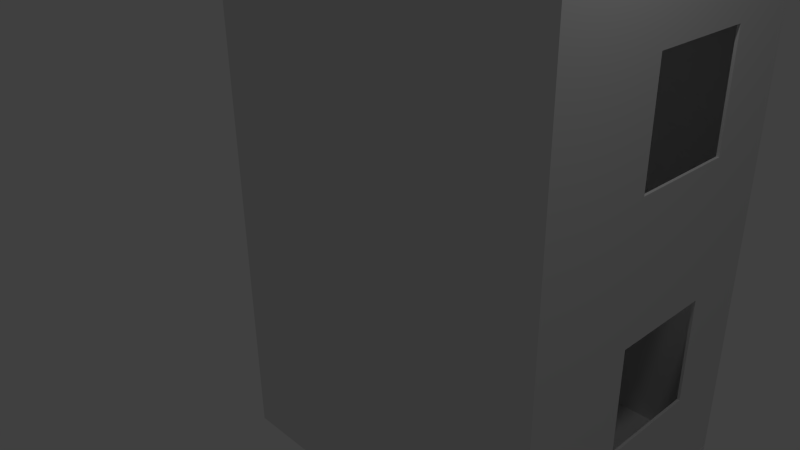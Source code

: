 # Source: celeiro.blend  (saved by Blender 2.67.0; exported with 4.5.12 LTS)
import bpy
from mathutils import Matrix  # noqa: F401  (used for matrix-valued properties, if any)

bpy.ops.wm.read_factory_settings(use_empty=True)
scene = bpy.context.scene
scene.name = 'Scene'

# ---- collections
col_collection_1 = bpy.data.collections.new('Collection 1'); scene.collection.children.link(col_collection_1)

# ---- materials (node trees are filled in below, after node groups)
mat_material = bpy.data.materials.new('Material')
mat_material.alpha_threshold = 0.0
mat_material.use_transparent_shadow = False
mat_material.roughness = 0.5
mat_material.line_color = (0.0, 0.0, 0.0, 1.0)

# ---- material node trees

# ---- world
world_world = bpy.data.worlds.new('World'); scene.world = world_world
world_world.color = (0.05088, 0.05088, 0.05088)
world_world.use_sun_shadow = False
world_world.sun_shadow_jitter_overblur = 0.0
world_world.cycles.sampling_method = 'MANUAL'
world_world.cycles.sample_map_resolution = 256

# ---- cameras
cam_camera = bpy.data.cameras.new('Camera')
cam_camera.clip_end = 100.0
cam_camera.lens = 35.0
cam_camera.sensor_width = 32.0
cam_camera.sensor_height = 18.0
cam_camera.ortho_scale = 7.314
cam_camera.dof.focus_distance = 0.0
cam_camera.dof.aperture_fstop = 128.0

# ---- lights
light_lamp = bpy.data.lights.new('Lamp', 'POINT')
light_lamp.transmission_factor = 0.0
light_lamp.cutoff_distance = 30.0
light_lamp.energy = 100.0
light_lamp.shadow_buffer_clip_start = 1.001
light_lamp.shadow_soft_size = 0.1
light_lamp.shadow_maximum_resolution = 0.006
light_lamp.use_absolute_resolution = True
light_lamp.cycles.use_multiple_importance_sampling = False

# ---- meshes
me_cube_005 = bpy.data.meshes.new('Cube.005')
me_cube_005.from_pydata([(-0.9978, 276.0, -1.0), (-1.0, 276.0, -1.0), (-1.0, 278.0, -1.0), (-0.9978, 278.0, -1.0), (-0.9978, 278.0, -1.009), (-0.9978, -1.846, -1.009), (-0.9978, 276.0, -0.9979), (-1.0, 276.0, 1.0), (-1.0, 278.0, 1.0), (-0.9978, 278.0, -0.9979), (-0.983, -1.846, -1.009), (-0.983, 278.0, -1.009), (-0.9978, 276.0, -0.9959), (-0.9979, 276.0, 0.9886), (-0.9979, 276.0, 1.0), (-0.9979, 278.0, 1.0), (-0.9979, 278.0, 0.9886), (-0.9978, 278.0, 0.9884), (-0.983, -1.846, 0.9886), (-0.9978, -1.846, 0.9886), (-0.9978, 278.0, 0.9886), (-0.983, 278.0, 0.9886), (-0.983, 278.0, -1.0), (-0.983, 276.0, -1.0), (-0.9978, 276.0, 0.9886), (-0.9979, -1.846, 0.9886), (-0.9979, 278.0, 1.012), (-0.9979, 278.0, 0.9886), (-0.9978, 278.0, 0.9886), (-0.9978, 187.0, -0.5182), (-0.9978, 246.3, -0.5182), (-0.983, 53.92, -0.5182), (-0.983, 53.92, 0.2196), (-0.9978, -1.846, 0.9886), (-0.9978, 53.92, -0.5182), (-0.9978, 53.92, 0.2196), (-0.983, 278.0, 0.9886), (-0.9978, 278.0, 0.9886), (-0.9978, 278.0, 1.005), (0.983, 278.0, -1.0), (0.983, 276.0, -1.0), (-0.983, 276.0, -0.9838), (-0.983, 276.0, -0.9684), (-0.983, 278.0, -0.9838), (-0.9978, 275.9, 0.9886), (-0.9978, 246.3, 0.2196), (-0.9979, -1.846, 1.012), (-0.9978, 113.2, -0.5182), (-0.983, 187.0, -0.5182), (-0.983, 246.3, -0.5182), (-0.983, 113.2, 0.2196), (-0.983, 187.0, 0.2196), (-0.983, 73.62, -0.5182), (-0.983, -1.846, 0.9887), (0.983, -1.846, 0.9886), (-0.9978, 66.45, -0.5182), (-0.9978, 113.2, 0.2196), (-0.983, 278.0, 0.9886), (-0.983, 278.0, 0.9608), (-0.3024, 278.0, 0.9886), (-0.3024, 278.0, 0.9886), (-0.983, 278.0, 1.005), (0.2956, 278.0, -0.335), (0.983, 278.0, -1.009), (0.983, -1.846, -1.009), (0.2956, 276.0, -0.335), (-0.3024, 276.0, -0.335), (-0.3024, 276.0, 0.2964), (-0.3024, 278.0, -0.335), (-0.9978, 187.0, 0.2196), (-0.9978, 113.2, -0.1819), (-0.983, 246.3, 0.2196), (-0.9978, -1.846, 1.005), (0.9979, -1.846, 1.012), (0.9979, 278.0, 1.012), (-0.9978, 73.62, -0.5182), (-0.9978, 113.2, -0.2605), (-0.983, 275.0, 0.9886), (-0.983, 113.2, -0.2605), (-0.983, 113.2, -0.5182), (-0.3024, 232.3, 0.9886), (0.983, -1.846, 1.005), (-0.983, -1.846, 1.005), (-0.3024, 278.0, 0.9886), (-0.3024, 278.0, -0.3057), (-0.3024, 278.0, 0.9967), (0.983, 278.0, -0.9839), (0.983, 276.0, -0.9839), (0.9978, 278.0, -1.009), (0.9978, -1.846, -1.009), (-0.3024, 276.0, 0.9886), (-0.983, 276.0, 0.9886), (0.9979, -1.846, 0.9886), (0.9979, 276.0, 1.0), (-0.3024, 278.0, 1.004), (0.2956, 278.0, 1.004), (0.983, 0.8394, 0.9886), (0.9978, -1.846, 0.9886), (0.9978, -1.846, 1.005), (0.2956, 278.0, 0.2896), (0.983, 278.0, -0.9688), (0.983, 211.0, -0.5182), (0.983, 187.0, -0.5182), (0.983, 278.0, 0.9886), (0.9978, 278.0, 0.9886), (0.9978, 278.0, -1.0), (0.9978, 276.0, -1.0), (0.983, 276.0, -0.9831), (0.2956, 276.0, -0.2989), (0.9979, 276.0, 0.9886), (0.9979, 278.0, 1.0), (0.983, 278.0, 1.005), (0.2956, 278.0, 1.004), (-0.3024, 232.3, 1.004), (0.2956, 232.3, 1.004), (0.2956, 232.3, 0.9886), (0.983, 3.127, 0.9886), (0.2956, 278.0, 0.9886), (0.983, 278.0, 0.9886), (0.983, 187.0, -0.3459), (0.9978, 208.9, -0.5182), (0.9978, 208.9, -0.5182), (0.983, 211.5, -0.5182), (0.983, 211.6, -0.5182), (0.983, 278.0, 0.9886), (0.9978, 278.0, 0.9886), (0.983, 278.0, 0.9889), (0.9978, 278.0, 0.9886), (0.9978, 278.0, -0.9979), (1.0, 278.0, -1.0), (1.0, 276.0, -1.0), (0.9978, 276.0, -0.9979), (0.9978, 187.0, -0.3616), (0.9978, 113.2, 0.1659), (0.9978, 113.2, -0.5182), (0.9978, -1.828, 0.9886), (0.9978, 53.92, 0.2196), (0.9978, 105.7, 0.2196), (0.9978, 53.92, -0.5182), (0.983, 246.3, -0.5182), (0.983, 276.0, 0.9886), (0.2956, 276.0, 0.9886), (0.9978, -1.813, 0.9886), (0.9978, 276.0, 0.9886), (1.0, 276.0, 1.0), (1.0, 278.0, 1.0), (0.9979, 278.0, 0.9886), (0.9979, 278.0, 0.9886), (0.9978, 278.0, 1.005), (0.983, 113.2, -0.5182), (0.983, 113.2, 0.1895), (0.983, 109.1, 0.2196), (0.983, 53.92, 0.2196), (0.983, 53.92, -0.5182), (0.2956, 278.0, 0.9886), (0.9978, 187.0, -0.3615), (0.9978, 208.9, -0.5182), (0.9978, 187.0, -0.5182), (0.9978, 246.3, -0.5182), (0.9978, 278.0, -0.996), (0.2956, 278.0, 0.9886), (0.9978, 113.2, 0.166), (0.9978, 105.7, 0.2196), (0.983, 246.3, 0.2196), (0.9978, 187.0, 0.2196), (0.9978, 246.3, 0.2196), (0.9978, 276.0, -0.9978), (0.983, 109.5, 0.2196), (0.983, 187.0, -0.3406), (0.983, 113.2, 0.193), (0.983, 187.0, -0.34), (0.983, 187.0, 0.2196), (0.9978, 187.0, -0.3614), (0.9978, 278.0, 0.9886), (0.9978, 113.2, 0.166), (0.9978, 105.7, 0.2196), (0.9978, 113.2, 0.2196), (0.983, 113.2, 0.2196), (1.0, -0.9999, -1.0), (-1.0, -0.9999, -1.0), (-1.0, 1.0, -1.0), (1.0, 1.0, -1.0), (1.0, 1.0, 1.0), (1.0, -1.0, 1.0), (-1.0, -1.0, 1.0), (-1.0, 1.0, 1.0), (0.9979, -1.846, -0.9791), (-0.9979, -1.846, -0.9791), (-0.9979, -1.846, -1.002), (0.9979, -1.846, -1.002), (0.9979, 278.0, -1.002), (0.9979, 278.0, -0.9791), (-0.9979, 278.0, -0.9791), (-0.9979, 278.0, -1.002)], [], [(178, 179, 180, 181), (185, 184, 183, 182), (182, 183, 178, 181), (183, 184, 179, 178), (179, 184, 185, 180), (181, 180, 185, 182), (0, 1, 2, 3), (39, 40, 23, 22), (130, 106, 105, 129), (110, 93, 144, 145), (8, 7, 14, 15), (145, 144, 130, 129), (144, 93, 109, 130), (13, 14, 7, 1), (140, 141, 108, 107), (166, 130, 109, 143), (13, 1, 12, 24), (67, 90, 91, 42), (107, 108, 65, 87), (130, 166, 131), (1, 0, 6), (23, 65, 66, 41), (23, 40, 65), (87, 65, 40), (131, 106, 130), (12, 1, 6), (66, 67, 42, 41), (1, 7, 8, 2), (146, 110, 145, 129), (9, 2, 16, 17), (58, 84, 68, 43), (8, 15, 16, 2), (99, 117, 118, 100), (146, 129, 159, 173), (16, 28, 17), (83, 84, 58, 57), (3, 2, 9), (22, 43, 68, 62), (62, 39, 22), (62, 86, 39), (128, 129, 105), (62, 99, 100, 86), (159, 129, 128), (46, 72, 82, 73), (25, 33, 72, 46), (82, 53, 81, 73), (53, 82, 72, 33), (81, 98, 73), (98, 97, 92, 73), (97, 98, 81, 54), (18, 54, 53, 33), (25, 19, 33), (54, 81, 53), (19, 18, 33), (74, 95, 94, 26), (95, 74, 111, 112), (111, 126, 112), (111, 127, 126), (148, 127, 111), (74, 148, 111), (147, 127, 148, 74), (85, 60, 61, 26), (21, 38, 61, 60), (27, 26, 38, 20), (26, 61, 38), (21, 20, 38), (160, 112, 126, 103), (103, 126, 127, 104), (147, 104, 127), (94, 85, 26), (73, 92, 93, 74), (110, 146, 147, 74), (93, 110, 74), (92, 109, 93), (46, 73, 74, 26), (14, 25, 46, 26), (26, 15, 14), (27, 16, 15, 26), (14, 13, 25), (21, 60, 59, 36), (27, 20, 37, 16), (154, 160, 103, 124), (146, 125, 104, 147), (28, 16, 37), (36, 59, 83, 57), (25, 13, 44, 19), (80, 54, 18, 77), (54, 80, 96), (92, 97, 135), (80, 115, 116, 96), (142, 92, 135), (117, 154, 124, 118), (146, 173, 125), (13, 24, 44), (90, 80, 77, 91), (115, 141, 140, 116), (142, 143, 109, 92), (83, 90, 67, 84), (83, 59, 85), (83, 85, 90), (90, 85, 94, 113), (113, 80, 90), (66, 68, 84, 67), (59, 60, 85), (65, 62, 68, 66), (141, 117, 99, 108), (141, 114, 95, 117), (112, 160, 154, 117), (141, 115, 114), (62, 65, 108, 99), (95, 112, 117), (95, 114, 113, 94), (114, 115, 80, 113), (89, 97, 54, 64), (88, 63, 103, 104), (89, 64, 63, 88), (125, 173, 159), (125, 159, 88), (142, 175, 176, 164), (174, 172, 164, 176), (175, 142, 162), (172, 174, 161, 155), (158, 166, 143, 165), (131, 166, 158, 156), (143, 142, 164, 165), (89, 134, 138), (136, 135, 89, 138), (136, 137, 135), (135, 97, 89), (89, 132, 134), (132, 133, 134), (142, 135, 137, 162), (133, 132, 155, 161), (131, 156, 121, 120), (88, 159, 128), (120, 157, 89, 131), (157, 132, 89), (88, 104, 125), (88, 128, 105), (106, 131, 89), (88, 105, 106, 89), (140, 163, 171, 116), (140, 107, 139, 163), (87, 123, 139, 107), (87, 101, 122, 123), (170, 168, 150, 169), (168, 119, 150), (116, 167, 151), (100, 124, 63), (100, 63, 86), (100, 118, 124), (153, 149, 64), (64, 116, 152, 153), (116, 151, 152), (64, 96, 116), (149, 119, 64), (149, 150, 119), (39, 86, 63), (64, 102, 101, 87), (177, 167, 116), (116, 171, 177), (171, 170, 169, 177), (64, 119, 102), (124, 103, 63), (64, 87, 40), (40, 39, 63, 64), (64, 54, 96), (101, 121, 156, 122), (156, 158, 123, 122), (101, 102, 120, 121), (158, 139, 123), (102, 157, 120), (164, 171, 163, 165), (172, 155, 119, 168), (170, 164, 172, 168), (132, 102, 119, 155), (170, 171, 164), (132, 157, 102), (158, 165, 163, 139), (10, 18, 19, 5), (11, 4, 20, 21), (4, 11, 10, 5), (18, 32, 50, 51), (18, 10, 31, 32), (10, 52, 31), (51, 77, 18), (50, 78, 51), (36, 57, 58, 11), (77, 71, 49, 42), (77, 51, 71), (48, 10, 42, 49), (42, 91, 77), (79, 52, 10), (10, 48, 79), (48, 51, 78, 79), (11, 21, 36), (10, 23, 41, 42), (11, 58, 43), (11, 43, 22), (23, 10, 11, 22), (28, 37, 4, 17), (6, 0, 5, 12), (5, 75, 47), (47, 29, 5), (76, 69, 29, 47), (44, 24, 69, 70), (69, 76, 70), (5, 55, 75), (24, 12, 30, 45), (45, 69, 24), (3, 9, 4), (12, 5, 29, 30), (9, 17, 4), (0, 3, 4, 5), (37, 20, 4), (44, 56, 35, 19), (34, 5, 19, 35), (34, 55, 5), (44, 70, 56), (49, 30, 29, 48), (71, 51, 69, 45), (69, 51, 48, 29), (49, 71, 45, 30), (75, 55, 52, 79), (79, 47, 75), (55, 34, 31, 52), (50, 32, 35, 56), (35, 32, 31, 34), (78, 70, 76, 79), (50, 56, 70, 78), (76, 47, 79), (186, 187, 188, 189), (193, 192, 191, 190), (190, 191, 186, 189), (192, 193, 188, 187), (191, 192, 187, 186), (189, 188, 193, 190), (149, 153, 138, 134), (151, 175, 162, 137), (137, 136, 152, 151), (167, 176, 175, 151), (167, 177, 176), (152, 136, 138, 153), (133, 161, 150, 149), (149, 134, 133), (174, 169, 150, 161), (176, 177, 169, 174)])
me_cube_005.materials.append(mat_material)
me_cube_005.use_remesh_preserve_volume = False
me_cube_005.use_remesh_preserve_attributes = False
me_cube_005.use_mirror_vertex_groups = False
me_cube_005.update()

# ---- objects
ob_cube_005 = bpy.data.objects.new('Cube.005', me_cube_005)
ob_lamp = bpy.data.objects.new('Lamp', light_lamp)
ob_camera = bpy.data.objects.new('Camera', cam_camera)

# ---- transforms, parenting, visibility, modifiers, constraints
ob_cube_005.location = (0.08543, 2.072, -4.017)
ob_cube_005.rotation_euler = (1.571, 0.0, 0.0)
ob_cube_005.scale = (2.754, 0.02804, 2.253)
ob_cube_005.lock_rotations_4d = False
ob_cube_005.empty_display_type = 'ARROWS'
ob_cube_005.lineart.crease_threshold = 0.0
ob_lamp.location = (3.564, 0.9193, 6.766)
ob_lamp.rotation_euler = (0.6503, 0.05522, 1.866)
ob_lamp.scale = (1.086, 1.013, 1.094)
ob_lamp.lock_rotations_4d = False
ob_lamp.empty_display_type = 'ARROWS'
ob_lamp.color = (0.0, 0.0, 0.0, 0.0)
ob_lamp.lineart.crease_threshold = 0.0
ob_camera.location = (7.481, -6.508, 5.344)
ob_camera.rotation_euler = (1.109, 0.01082, 0.8149)
ob_camera.lock_rotations_4d = False
ob_camera.empty_display_type = 'ARROWS'
ob_camera.color = (0.0, 0.0, 0.0, 0.0)
ob_camera.display_type = 'WIRE'
ob_camera.lineart.crease_threshold = 0.0

# ---- collection membership
col_collection_1.objects.link(ob_cube_005)
col_collection_1.objects.link(ob_lamp)
col_collection_1.objects.link(ob_camera)

# ---- scene / render settings (as saved in the file)
scene.camera = ob_camera
scene.frame_start = 1; scene.frame_end = 250; scene.frame_set(1)
scene.render.engine = 'BLENDER_EEVEE_NEXT'
scene.render.image_settings.color_mode = 'RGB'
scene.render.image_settings.compression = 90
scene.render.resolution_percentage = 50
scene.render.dither_intensity = 0.0
scene.cycles.use_denoising = False
scene.cycles.samples = 10
scene.cycles.sampling_pattern = 'TABULATED_SOBOL'
scene.cycles.light_sampling_threshold = 0.0
scene.cycles.use_adaptive_sampling = False
scene.cycles.use_light_tree = False
scene.cycles.blur_glossy = 0.0
scene.cycles.volume_bounces = 1
scene.cycles.pixel_filter_type = 'GAUSSIAN'
scene.cycles.sample_clamp_indirect = 0.0
scene.view_settings.view_transform = 'Standard'
bpy.context.view_layer.update()
